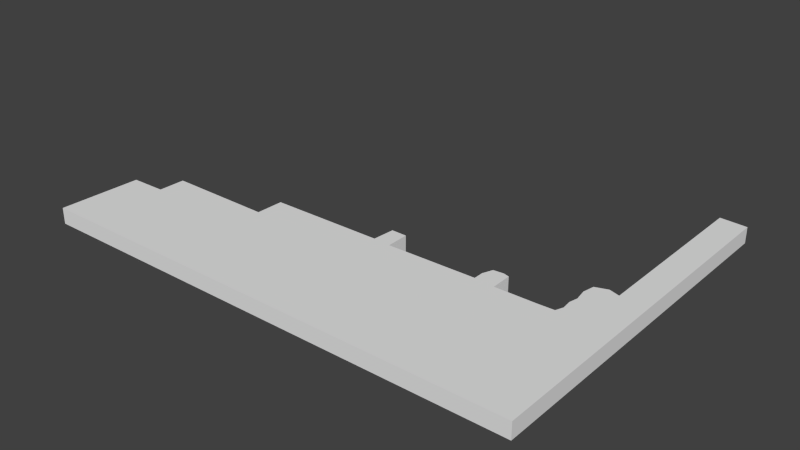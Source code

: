 # Source: Lvl1_D1_13_exp.blend  (saved by Blender 2.74.0; exported with 4.5.12 LTS)
import bpy
from mathutils import Matrix  # noqa: F401  (used for matrix-valued properties, if any)

bpy.ops.wm.read_factory_settings(use_empty=True)
scene = bpy.context.scene
scene.name = 'Scene'

# ---- collections
col_collection_1 = bpy.data.collections.new('Collection 1'); scene.collection.children.link(col_collection_1)

# ---- world
world_world = bpy.data.worlds.new('World'); scene.world = world_world
world_world.color = (0.05088, 0.05088, 0.05088)
world_world.use_sun_shadow = False
world_world.sun_shadow_jitter_overblur = 0.0
world_world.cycles.sampling_method = 'MANUAL'
world_world.cycles.sample_map_resolution = 256

# ---- meshes
me_cube_002 = bpy.data.meshes.new('Cube.002')
me_cube_002.from_pydata([(-0.2582, 1.274, -1.0), (-0.2582, 1.274, 0.3), (-0.2927, -13.19, -1.0), (-0.2927, -13.19, 0.3), (-1.149, -12.92, -1.0), (-1.149, -12.92, 0.3), (-2.139, -13.27, -1.0), (-2.139, -13.27, 0.3), (-2.326, -14.2, -1.0), (-2.326, -14.2, 0.3), (-2.166, -15.19, -1.0), (-2.166, -15.19, 0.3), (-2.326, -15.89, -1.0), (-2.326, -15.89, 0.3), (-2.246, -16.69, -1.0), (-2.246, -16.69, 0.3), (-2.487, -17.31, -1.0), (-2.487, -17.31, 0.3), (-3.825, -17.36, -1.0), (-3.825, -17.36, 0.3), (-7.116, -17.39, -1.0), (-7.116, -17.39, 0.3), (-7.133, -15.68, -1.0), (-7.133, -15.68, 0.3), (-7.616, -15.55, -1.0), (-7.616, -15.55, 0.3), (-8.434, -15.63, -1.0), (-8.434, -15.63, 0.3), (-8.75, -16.45, -1.0), (-8.75, -16.45, 0.3), (-8.75, -17.26, -1.0), (-8.75, -17.26, 0.3), (-16.02, -17.39, -1.0), (-16.02, -17.39, 0.3), (-16.05, -15.54, -1.0), (-16.05, -15.54, 0.3), (-17.3, -15.52, -1.0), (-17.3, -15.52, 0.3), (-17.45, -17.3, -1.0), (-17.45, -17.3, 0.3), (-26.68, -17.39, -1.0), (-26.68, -17.39, 0.3), (-26.74, -19.62, -1.0), (-26.74, -19.62, 0.3), (-35.29, -19.55, -1.0), (-35.29, -19.55, 0.3), (-35.34, -21.72, -1.0), (-35.34, -21.72, 0.3), (-38.2, -21.78, -1.0), (-38.2, -21.78, 0.3), (-38.39, -28.42, -1.0), (-38.39, -28.42, 0.3), (1.932, -28.38, -1.0), (1.932, -28.38, 0.3), (1.932, 1.126, -1.0), (1.932, 1.126, 0.3)], [], [(0, 1, 3, 2), (2, 3, 5, 4), (4, 5, 7, 6), (6, 7, 9, 8), (8, 9, 11, 10), (10, 11, 13, 12), (12, 13, 15, 14), (14, 15, 17, 16), (16, 17, 19, 18), (18, 19, 21, 20), (20, 21, 23, 22), (22, 23, 25, 24), (24, 25, 27, 26), (26, 27, 29, 28), (28, 29, 31, 30), (30, 31, 33, 32), (32, 33, 35, 34), (34, 35, 37, 36), (36, 37, 39, 38), (38, 39, 41, 40), (40, 41, 43, 42), (42, 43, 45, 44), (44, 45, 47, 46), (46, 47, 49, 48), (48, 49, 51, 50), (50, 51, 53, 52), (52, 53, 55, 54), (54, 55, 1, 0), (1, 55, 53, 51, 49, 47, 45, 43, 41, 39, 37, 35, 33, 31, 29, 27, 25, 23, 21, 19, 17, 15, 13, 11, 9, 7, 5, 3), (2, 4, 6, 8, 10, 12, 14, 16, 18, 20, 22, 24, 26, 28, 30, 32, 34, 36, 38, 40, 42, 44, 46, 48, 50, 52, 54, 0)])
me_cube_002.use_remesh_preserve_volume = False
me_cube_002.use_remesh_preserve_attributes = False
me_cube_002.use_mirror_vertex_groups = False
me_cube_002.update()

# ---- objects
ob_template_vertices_001 = bpy.data.objects.new('Template vertices.001', me_cube_002)

# ---- transforms, parenting, visibility, modifiers, constraints
ob_template_vertices_001.location = (-0.6913, 9.159, 0.1475)
ob_template_vertices_001.scale = (0.1852, 0.1852, 0.1852)
ob_template_vertices_001.lineart.crease_threshold = 0.0

# ---- collection membership
col_collection_1.objects.link(ob_template_vertices_001)

# ---- scene / render settings (as saved in the file)
scene.frame_start = 1; scene.frame_end = 250; scene.frame_set(1)
scene.render.engine = 'BLENDER_EEVEE_NEXT'
scene.render.resolution_percentage = 50
scene.render.dither_intensity = 0.0
scene.cycles.use_denoising = False
scene.cycles.samples = 10
scene.cycles.sampling_pattern = 'TABULATED_SOBOL'
scene.cycles.light_sampling_threshold = 0.0
scene.cycles.use_adaptive_sampling = False
scene.cycles.use_light_tree = False
scene.cycles.blur_glossy = 0.0
scene.cycles.pixel_filter_type = 'GAUSSIAN'
scene.cycles.sample_clamp_indirect = 0.0
scene.view_settings.view_transform = 'Standard'
bpy.context.view_layer.update()

# ---- added for rendering (the .blend has no active camera and no usable light): camera, sun
cam_auto = bpy.data.cameras.new('AutoCamera')
cam_auto.lens = 50.0
cam_auto.sensor_width = 36.0
cam_auto.clip_end = 1000.0
ob_auto_camera = bpy.data.objects.new('AutoCamera', cam_auto)
scene.collection.objects.link(ob_auto_camera)
ob_auto_camera.location = (4.51523, -3.6522, 6.94801)
ob_auto_camera.rotation_euler = (1.09748, -7.21219e-08, 0.694738)
scene.camera = ob_auto_camera
light_auto_sun = bpy.data.lights.new('AutoSun', 'SUN')
light_auto_sun.energy = 3.0
light_auto_sun.angle = 0.0523599
ob_auto_sun = bpy.data.objects.new('AutoSun', light_auto_sun)
scene.collection.objects.link(ob_auto_sun)
ob_auto_sun.rotation_euler = (0.872665, 0.174533, 0.523599)
bpy.context.view_layer.update()
